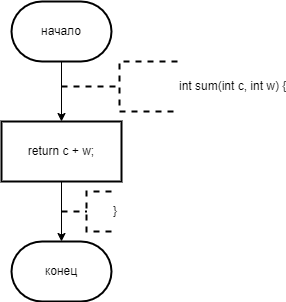

The diagram above was exported from draw.io. Its source (the exported page's mxGraphModel, read from the mxfile embedded in the PNG):
<mxGraphModel dx="996" dy="559" grid="1" gridSize="10" guides="1" tooltips="1" connect="1" arrows="1" fold="1" page="1" pageScale="1" pageWidth="827" pageHeight="1169" math="0" shadow="0">
  <root>
    <mxCell id="0" />
    <mxCell id="1" parent="0" />
    <mxCell id="Ipv_3AC_D1AKVtERS-z7-1" value="" style="edgeStyle=orthogonalEdgeStyle;rounded=0;orthogonalLoop=1;jettySize=auto;html=1;" edge="1" parent="1" source="Ipv_3AC_D1AKVtERS-z7-2" target="Ipv_3AC_D1AKVtERS-z7-3">
      <mxGeometry relative="1" as="geometry" />
    </mxCell>
    <mxCell id="Ipv_3AC_D1AKVtERS-z7-2" value="начало" style="strokeWidth=2;html=1;shape=mxgraph.flowchart.terminator;whiteSpace=wrap;" vertex="1" parent="1">
      <mxGeometry x="364" y="20" width="100" height="60" as="geometry" />
    </mxCell>
    <mxCell id="Ipv_3AC_D1AKVtERS-z7-3" value="return c + w;" style="whiteSpace=wrap;html=1;strokeWidth=2;" vertex="1" parent="1">
      <mxGeometry x="354" y="140" width="120" height="60" as="geometry" />
    </mxCell>
    <mxCell id="Ipv_3AC_D1AKVtERS-z7-4" value="int sum(int c, int w) {" style="strokeWidth=2;html=1;shape=mxgraph.flowchart.annotation_2;align=left;labelPosition=right;pointerEvents=1;dashed=1;" vertex="1" parent="1">
      <mxGeometry x="414" y="80" width="116" height="50" as="geometry" />
    </mxCell>
    <mxCell id="Ipv_3AC_D1AKVtERS-z7-5" value="конец" style="strokeWidth=2;html=1;shape=mxgraph.flowchart.terminator;whiteSpace=wrap;" vertex="1" parent="1">
      <mxGeometry x="364" y="260" width="100" height="60" as="geometry" />
    </mxCell>
    <mxCell id="Ipv_3AC_D1AKVtERS-z7-6" style="edgeStyle=orthogonalEdgeStyle;rounded=0;orthogonalLoop=1;jettySize=auto;html=1;exitX=0.5;exitY=1;exitDx=0;exitDy=0;entryX=0.5;entryY=0;entryDx=0;entryDy=0;entryPerimeter=0;" edge="1" parent="1" source="Ipv_3AC_D1AKVtERS-z7-3" target="Ipv_3AC_D1AKVtERS-z7-5">
      <mxGeometry relative="1" as="geometry" />
    </mxCell>
    <mxCell id="Ipv_3AC_D1AKVtERS-z7-7" value="}" style="strokeWidth=2;html=1;shape=mxgraph.flowchart.annotation_2;align=left;labelPosition=right;pointerEvents=1;dashed=1;" vertex="1" parent="1">
      <mxGeometry x="414" y="210" width="50" height="40" as="geometry" />
    </mxCell>
  </root>
</mxGraphModel>